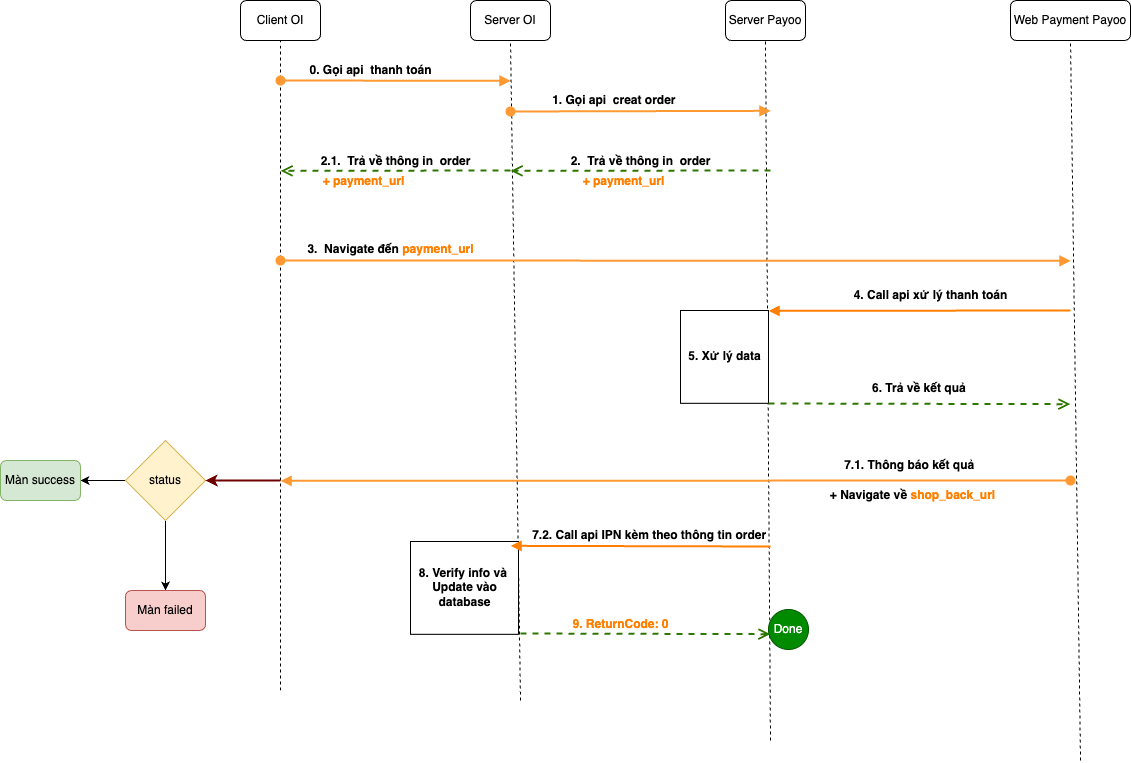

The diagram above was exported from draw.io. Its source (the exported page's mxGraphModel, read from the mxfile embedded in the PNG):
<mxGraphModel dx="3559" dy="1338" grid="1" gridSize="10" guides="1" tooltips="1" connect="1" arrows="1" fold="1" page="1" pageScale="1" pageWidth="1169" pageHeight="826" background="none" math="0" shadow="0">
  <root>
    <mxCell id="0" />
    <mxCell id="1" parent="0" />
    <mxCell id="C6HgQcNpf4_jUBDuFJtA-54" value="Client OI" style="rounded=1;whiteSpace=wrap;html=1;" vertex="1" parent="1">
      <mxGeometry x="100" y="30" width="80" height="40" as="geometry" />
    </mxCell>
    <mxCell id="C6HgQcNpf4_jUBDuFJtA-55" value="Server OI" style="rounded=1;whiteSpace=wrap;html=1;" vertex="1" parent="1">
      <mxGeometry x="330" y="30" width="80" height="40" as="geometry" />
    </mxCell>
    <mxCell id="C6HgQcNpf4_jUBDuFJtA-56" value="Server Payoo" style="rounded=1;whiteSpace=wrap;html=1;" vertex="1" parent="1">
      <mxGeometry x="585" y="30" width="80" height="40" as="geometry" />
    </mxCell>
    <mxCell id="C6HgQcNpf4_jUBDuFJtA-57" value="Web Payment Payoo" style="rounded=1;whiteSpace=wrap;html=1;" vertex="1" parent="1">
      <mxGeometry x="870" y="30" width="120" height="40" as="geometry" />
    </mxCell>
    <mxCell id="C6HgQcNpf4_jUBDuFJtA-58" value="" style="endArrow=none;dashed=1;html=1;rounded=0;entryX=0.5;entryY=1;entryDx=0;entryDy=0;" edge="1" parent="1" target="C6HgQcNpf4_jUBDuFJtA-54">
      <mxGeometry width="50" height="50" relative="1" as="geometry">
        <mxPoint x="140" y="720" as="sourcePoint" />
        <mxPoint x="160" y="110" as="targetPoint" />
      </mxGeometry>
    </mxCell>
    <mxCell id="C6HgQcNpf4_jUBDuFJtA-59" value="" style="endArrow=none;dashed=1;html=1;rounded=0;entryX=0.5;entryY=1;entryDx=0;entryDy=0;" edge="1" parent="1" target="C6HgQcNpf4_jUBDuFJtA-55">
      <mxGeometry width="50" height="50" relative="1" as="geometry">
        <mxPoint x="380" y="730" as="sourcePoint" />
        <mxPoint x="369.5" y="80" as="targetPoint" />
      </mxGeometry>
    </mxCell>
    <mxCell id="C6HgQcNpf4_jUBDuFJtA-60" value="" style="endArrow=none;dashed=1;html=1;rounded=0;entryX=0.5;entryY=1;entryDx=0;entryDy=0;" edge="1" parent="1" target="C6HgQcNpf4_jUBDuFJtA-56">
      <mxGeometry width="50" height="50" relative="1" as="geometry">
        <mxPoint x="630" y="770" as="sourcePoint" />
        <mxPoint x="620" y="110" as="targetPoint" />
      </mxGeometry>
    </mxCell>
    <mxCell id="C6HgQcNpf4_jUBDuFJtA-61" value="" style="endArrow=none;dashed=1;html=1;rounded=0;entryX=0.5;entryY=1;entryDx=0;entryDy=0;" edge="1" parent="1" target="C6HgQcNpf4_jUBDuFJtA-57">
      <mxGeometry width="50" height="50" relative="1" as="geometry">
        <mxPoint x="940" y="790" as="sourcePoint" />
        <mxPoint x="927.5" y="90" as="targetPoint" />
      </mxGeometry>
    </mxCell>
    <mxCell id="C6HgQcNpf4_jUBDuFJtA-62" value="" style="html=1;verticalAlign=bottom;startArrow=oval;startFill=1;endArrow=block;startSize=8;edgeStyle=elbowEdgeStyle;elbow=vertical;curved=0;rounded=0;fillColor=#f8cecc;strokeColor=#FF9933;strokeWidth=2;" edge="1" parent="1">
      <mxGeometry x="-1" y="434" width="60" relative="1" as="geometry">
        <mxPoint x="140" y="110" as="sourcePoint" />
        <mxPoint x="370" y="110" as="targetPoint" />
        <mxPoint x="-380" y="224" as="offset" />
      </mxGeometry>
    </mxCell>
    <mxCell id="C6HgQcNpf4_jUBDuFJtA-63" value="&lt;b&gt;0. Gọi api&amp;nbsp; thanh toán&lt;/b&gt;" style="text;html=1;align=center;verticalAlign=middle;resizable=0;points=[];autosize=1;strokeColor=none;fillColor=none;" vertex="1" parent="1">
      <mxGeometry x="155" y="85" width="150" height="30" as="geometry" />
    </mxCell>
    <mxCell id="C6HgQcNpf4_jUBDuFJtA-64" value="" style="html=1;verticalAlign=bottom;startArrow=oval;startFill=1;endArrow=block;startSize=8;edgeStyle=elbowEdgeStyle;elbow=vertical;curved=0;rounded=0;fillColor=#f8cecc;strokeColor=#FF9933;strokeWidth=2;" edge="1" parent="1">
      <mxGeometry x="-0.9968" y="435" width="60" relative="1" as="geometry">
        <mxPoint x="370" y="141" as="sourcePoint" />
        <mxPoint x="630" y="141" as="targetPoint" />
        <mxPoint x="-380" y="225" as="offset" />
      </mxGeometry>
    </mxCell>
    <mxCell id="C6HgQcNpf4_jUBDuFJtA-65" value="&lt;b&gt;1. Gọi api&amp;nbsp; creat order&amp;nbsp;&lt;/b&gt;" style="text;html=1;align=center;verticalAlign=middle;resizable=0;points=[];autosize=1;strokeColor=none;fillColor=none;" vertex="1" parent="1">
      <mxGeometry x="400" y="115" width="150" height="30" as="geometry" />
    </mxCell>
    <mxCell id="C6HgQcNpf4_jUBDuFJtA-66" value="&lt;b&gt;&lt;font style=&quot;font-size: 12px;&quot;&gt;2.&amp;nbsp; Trả về thông in&amp;nbsp; order&lt;/font&gt;&lt;/b&gt;" style="html=1;verticalAlign=bottom;endArrow=open;dashed=1;endSize=8;edgeStyle=elbowEdgeStyle;elbow=vertical;curved=0;rounded=0;strokeWidth=2;fillColor=#60a917;strokeColor=#2D7600;" edge="1" parent="1">
      <mxGeometry relative="1" as="geometry">
        <mxPoint x="630" y="200" as="sourcePoint" />
        <mxPoint x="370" y="200" as="targetPoint" />
      </mxGeometry>
    </mxCell>
    <mxCell id="C6HgQcNpf4_jUBDuFJtA-69" value="&lt;b&gt;&lt;font color=&quot;#ff8000&quot;&gt;+ payment_url&lt;/font&gt;&lt;/b&gt;" style="text;html=1;align=center;verticalAlign=middle;resizable=0;points=[];autosize=1;" vertex="1" parent="1">
      <mxGeometry x="428" y="196" width="110" height="30" as="geometry" />
    </mxCell>
    <mxCell id="C6HgQcNpf4_jUBDuFJtA-70" value="&lt;b&gt;&lt;font style=&quot;font-size: 12px;&quot;&gt;2.1.&amp;nbsp; Trả về thông in&amp;nbsp; order&lt;/font&gt;&lt;/b&gt;" style="html=1;verticalAlign=bottom;endArrow=open;dashed=1;endSize=8;edgeStyle=elbowEdgeStyle;elbow=vertical;curved=0;rounded=0;strokeWidth=2;fillColor=#60a917;strokeColor=#2D7600;" edge="1" parent="1">
      <mxGeometry relative="1" as="geometry">
        <mxPoint x="370" y="200" as="sourcePoint" />
        <mxPoint x="140" y="200" as="targetPoint" />
      </mxGeometry>
    </mxCell>
    <mxCell id="C6HgQcNpf4_jUBDuFJtA-71" value="&lt;b&gt;&lt;font color=&quot;#ff8000&quot;&gt;+ payment_url&lt;/font&gt;&lt;/b&gt;" style="text;html=1;align=center;verticalAlign=middle;resizable=0;points=[];autosize=1;" vertex="1" parent="1">
      <mxGeometry x="168" y="196" width="110" height="30" as="geometry" />
    </mxCell>
    <mxCell id="C6HgQcNpf4_jUBDuFJtA-73" value="" style="html=1;verticalAlign=bottom;startArrow=oval;startFill=1;endArrow=block;startSize=8;edgeStyle=elbowEdgeStyle;elbow=vertical;curved=0;rounded=0;fillColor=#f8cecc;strokeColor=#FF9933;strokeWidth=2;" edge="1" parent="1">
      <mxGeometry x="-1" y="434" width="60" relative="1" as="geometry">
        <mxPoint x="140" y="290" as="sourcePoint" />
        <mxPoint x="930" y="290" as="targetPoint" />
        <mxPoint x="-380" y="224" as="offset" />
      </mxGeometry>
    </mxCell>
    <mxCell id="C6HgQcNpf4_jUBDuFJtA-74" value="&lt;b&gt;3.&amp;nbsp; Navigate đến &lt;font color=&quot;#ff8000&quot;&gt;payment_url&lt;/font&gt;&lt;/b&gt;" style="text;html=1;align=center;verticalAlign=middle;resizable=0;points=[];autosize=1;strokeColor=none;fillColor=none;" vertex="1" parent="1">
      <mxGeometry x="155" y="264" width="190" height="30" as="geometry" />
    </mxCell>
    <mxCell id="C6HgQcNpf4_jUBDuFJtA-78" value="&lt;b&gt;5. Xử lý data&lt;/b&gt;" style="html=1;points=[];perimeter=orthogonalPerimeter;outlineConnect=0;targetShapes=umlLifeline;portConstraint=eastwest;newEdgeStyle={&quot;edgeStyle&quot;:&quot;elbowEdgeStyle&quot;,&quot;elbow&quot;:&quot;vertical&quot;,&quot;curved&quot;:0,&quot;rounded&quot;:0};" vertex="1" parent="1">
      <mxGeometry x="540" y="340" width="88" height="92.8" as="geometry" />
    </mxCell>
    <mxCell id="C6HgQcNpf4_jUBDuFJtA-79" value="" style="html=1;verticalAlign=bottom;endArrow=block;edgeStyle=elbowEdgeStyle;elbow=vertical;curved=0;rounded=0;strokeWidth=2;strokeColor=#FF8000;" edge="1" target="C6HgQcNpf4_jUBDuFJtA-78" parent="1">
      <mxGeometry relative="1" as="geometry">
        <mxPoint x="930" y="340" as="sourcePoint" />
      </mxGeometry>
    </mxCell>
    <mxCell id="C6HgQcNpf4_jUBDuFJtA-80" value="" style="html=1;verticalAlign=bottom;endArrow=open;dashed=1;endSize=8;edgeStyle=elbowEdgeStyle;elbow=vertical;curved=0;rounded=0;strokeWidth=2;fillColor=#60a917;strokeColor=#2D7600;" edge="1" parent="1">
      <mxGeometry relative="1" as="geometry">
        <mxPoint x="930" y="433" as="targetPoint" />
        <mxPoint x="628" y="433" as="sourcePoint" />
      </mxGeometry>
    </mxCell>
    <mxCell id="C6HgQcNpf4_jUBDuFJtA-81" value="&lt;b&gt;4. Call api xử lý thanh toán&lt;/b&gt;" style="text;html=1;align=center;verticalAlign=middle;resizable=0;points=[];autosize=1;strokeColor=none;fillColor=none;" vertex="1" parent="1">
      <mxGeometry x="700" y="310" width="180" height="30" as="geometry" />
    </mxCell>
    <mxCell id="C6HgQcNpf4_jUBDuFJtA-82" value="&lt;b&gt;6. Trả về kết quả&amp;nbsp;&lt;/b&gt;" style="text;html=1;align=center;verticalAlign=middle;resizable=0;points=[];autosize=1;strokeColor=none;fillColor=none;" vertex="1" parent="1">
      <mxGeometry x="720" y="403" width="120" height="30" as="geometry" />
    </mxCell>
    <mxCell id="C6HgQcNpf4_jUBDuFJtA-83" value="&lt;b&gt;8. Verify info và&amp;nbsp;&lt;br&gt;Update vào &lt;br&gt;database&lt;br&gt;&lt;/b&gt;" style="html=1;points=[];perimeter=orthogonalPerimeter;outlineConnect=0;targetShapes=umlLifeline;portConstraint=eastwest;newEdgeStyle={&quot;edgeStyle&quot;:&quot;elbowEdgeStyle&quot;,&quot;elbow&quot;:&quot;vertical&quot;,&quot;curved&quot;:0,&quot;rounded&quot;:0};" vertex="1" parent="1">
      <mxGeometry x="270" y="571" width="108" height="92.8" as="geometry" />
    </mxCell>
    <mxCell id="C6HgQcNpf4_jUBDuFJtA-84" value="" style="html=1;verticalAlign=bottom;endArrow=block;edgeStyle=elbowEdgeStyle;elbow=vertical;curved=0;rounded=0;strokeWidth=2;strokeColor=#FF8000;" edge="1" parent="1">
      <mxGeometry relative="1" as="geometry">
        <mxPoint x="630" y="576" as="sourcePoint" />
        <mxPoint x="370" y="576" as="targetPoint" />
      </mxGeometry>
    </mxCell>
    <mxCell id="C6HgQcNpf4_jUBDuFJtA-85" value="" style="html=1;verticalAlign=bottom;endArrow=open;dashed=1;endSize=8;edgeStyle=elbowEdgeStyle;elbow=vertical;curved=0;rounded=0;strokeWidth=2;fillColor=#60a917;strokeColor=#2D7600;" edge="1" parent="1">
      <mxGeometry relative="1" as="geometry">
        <mxPoint x="630" y="663" as="targetPoint" />
        <mxPoint x="380" y="663" as="sourcePoint" />
      </mxGeometry>
    </mxCell>
    <mxCell id="C6HgQcNpf4_jUBDuFJtA-86" value="&lt;b&gt;&lt;font color=&quot;#ff8000&quot;&gt;9. ReturnCode: 0&lt;/font&gt;&lt;/b&gt;" style="text;html=1;align=center;verticalAlign=middle;resizable=0;points=[];autosize=1;strokeColor=none;fillColor=none;" vertex="1" parent="1">
      <mxGeometry x="420" y="639" width="120" height="30" as="geometry" />
    </mxCell>
    <mxCell id="C6HgQcNpf4_jUBDuFJtA-87" value="&lt;b&gt;7.2. Call api IPN kèm theo thông tin order&amp;nbsp;&amp;nbsp;&lt;/b&gt;" style="text;html=1;align=center;verticalAlign=middle;resizable=0;points=[];autosize=1;strokeColor=none;fillColor=none;" vertex="1" parent="1">
      <mxGeometry x="382" y="550" width="260" height="30" as="geometry" />
    </mxCell>
    <mxCell id="C6HgQcNpf4_jUBDuFJtA-88" value="" style="html=1;verticalAlign=bottom;startArrow=oval;startFill=1;endArrow=block;startSize=8;edgeStyle=elbowEdgeStyle;elbow=vertical;curved=0;rounded=0;fillColor=#f8cecc;strokeColor=#FF9933;strokeWidth=2;" edge="1" parent="1">
      <mxGeometry x="-1" y="434" width="60" relative="1" as="geometry">
        <mxPoint x="930" y="510" as="sourcePoint" />
        <mxPoint x="140" y="510" as="targetPoint" />
        <mxPoint x="-380" y="224" as="offset" />
      </mxGeometry>
    </mxCell>
    <mxCell id="C6HgQcNpf4_jUBDuFJtA-89" value="&lt;b&gt;7.1. Thông báo kết quả&amp;nbsp;&amp;nbsp;&lt;/b&gt;" style="text;html=1;align=center;verticalAlign=middle;resizable=0;points=[];autosize=1;strokeColor=none;fillColor=none;" vertex="1" parent="1">
      <mxGeometry x="692" y="480" width="160" height="30" as="geometry" />
    </mxCell>
    <mxCell id="C6HgQcNpf4_jUBDuFJtA-90" value="&lt;b&gt;+ Navigate về &lt;font color=&quot;#ff8000&quot;&gt;shop_back_url&lt;/font&gt;&lt;/b&gt;" style="text;html=1;align=center;verticalAlign=middle;resizable=0;points=[];autosize=1;strokeColor=none;fillColor=none;" vertex="1" parent="1">
      <mxGeometry x="677" y="510" width="190" height="30" as="geometry" />
    </mxCell>
    <mxCell id="C6HgQcNpf4_jUBDuFJtA-95" value="" style="edgeStyle=orthogonalEdgeStyle;rounded=0;orthogonalLoop=1;jettySize=auto;html=1;" edge="1" parent="1" source="C6HgQcNpf4_jUBDuFJtA-91" target="C6HgQcNpf4_jUBDuFJtA-94">
      <mxGeometry relative="1" as="geometry" />
    </mxCell>
    <mxCell id="C6HgQcNpf4_jUBDuFJtA-97" value="" style="edgeStyle=orthogonalEdgeStyle;rounded=0;orthogonalLoop=1;jettySize=auto;html=1;" edge="1" parent="1" source="C6HgQcNpf4_jUBDuFJtA-91" target="C6HgQcNpf4_jUBDuFJtA-96">
      <mxGeometry relative="1" as="geometry" />
    </mxCell>
    <mxCell id="C6HgQcNpf4_jUBDuFJtA-91" value="status" style="rhombus;whiteSpace=wrap;html=1;fillColor=#fff2cc;strokeColor=#d6b656;" vertex="1" parent="1">
      <mxGeometry x="-15" y="470" width="80" height="80" as="geometry" />
    </mxCell>
    <mxCell id="C6HgQcNpf4_jUBDuFJtA-94" value="Màn success" style="rounded=1;whiteSpace=wrap;html=1;fillColor=#d5e8d4;strokeColor=#82b366;" vertex="1" parent="1">
      <mxGeometry x="-140" y="490" width="80" height="40" as="geometry" />
    </mxCell>
    <mxCell id="C6HgQcNpf4_jUBDuFJtA-96" value="Màn failed" style="rounded=1;whiteSpace=wrap;html=1;fillColor=#f8cecc;strokeColor=#b85450;" vertex="1" parent="1">
      <mxGeometry x="-15" y="620" width="80" height="40" as="geometry" />
    </mxCell>
    <mxCell id="C6HgQcNpf4_jUBDuFJtA-98" value="" style="endArrow=classic;html=1;rounded=0;entryX=1;entryY=0.5;entryDx=0;entryDy=0;fillColor=#a20025;strokeColor=#6F0000;strokeWidth=2;" edge="1" parent="1" target="C6HgQcNpf4_jUBDuFJtA-91">
      <mxGeometry width="50" height="50" relative="1" as="geometry">
        <mxPoint x="140" y="510" as="sourcePoint" />
        <mxPoint x="190" y="460" as="targetPoint" />
      </mxGeometry>
    </mxCell>
    <mxCell id="C6HgQcNpf4_jUBDuFJtA-99" value="Done" style="ellipse;whiteSpace=wrap;html=1;fillColor=#008a00;fontColor=#ffffff;strokeColor=#005700;" vertex="1" parent="1">
      <mxGeometry x="628" y="639" width="40" height="40" as="geometry" />
    </mxCell>
  </root>
</mxGraphModel>